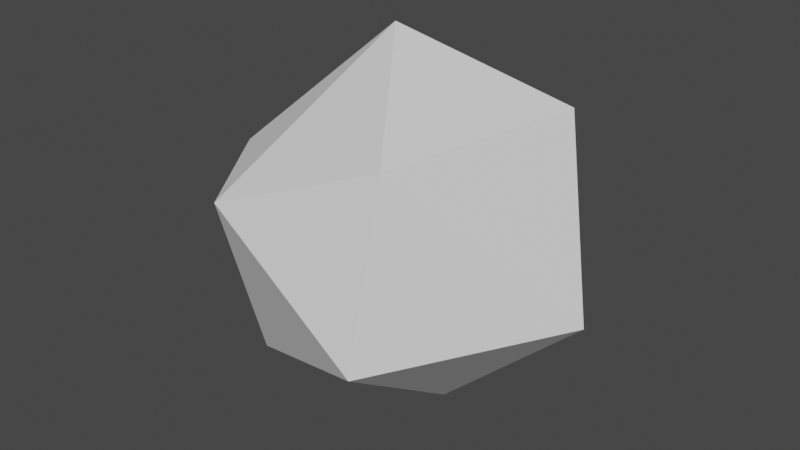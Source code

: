 # Source: iceshard_2.blend  (saved by Blender 2.93.21; exported with 4.5.12 LTS)
import bpy
from mathutils import Matrix  # noqa: F401  (used for matrix-valued properties, if any)

bpy.ops.wm.read_factory_settings(use_empty=True)
scene = bpy.context.scene
scene.name = 'Scene'

# ---- collections
col_collection = bpy.data.collections.new('Collection'); scene.collection.children.link(col_collection)

# ---- world
world_world = bpy.data.worlds.new('World'); scene.world = world_world
world_world.use_nodes = True; world_world.node_tree.nodes.clear()
_N = world_world.node_tree.nodes; _L = world_world.node_tree.links
n0 = _N.new('ShaderNodeOutputWorld'); n0.name = 'World Output'; n0.location = (300, 300)
n1 = _N.new('ShaderNodeBackground'); n1.name = 'Background'; n1.location = (10, 300)
n1.inputs[0].default_value = (0.05088, 0.05088, 0.05088, 1.0)
_L.new(n1.outputs[0], n0.inputs[0])
n0.is_active_output = True
world_world.color = (0.05088, 0.05088, 0.05088)
world_world.use_sun_shadow = False
world_world.sun_shadow_jitter_overblur = 0.0

# ---- meshes
me_icosphere = bpy.data.meshes.new('Icosphere')
me_icosphere.from_pydata([(0.0, 0.0, -1.0), (0.7236, -0.5257, -0.4472), (-0.2764, -0.8506, -0.4472), (-0.8944, 0.0, -0.4472), (-0.2764, 0.8506, -0.4472), (0.7236, 0.5257, -0.4472), (0.2764, -0.8506, 0.4472), (-0.7236, -0.5257, 0.4472), (-0.7236, 0.5257, 0.4472), (0.2764, 0.8506, 0.4472), (0.8944, 0.0, 0.4472), (0.0, 0.0, 1.0), (-0.1625, -0.5, -0.8507), (0.4253, -0.309, -0.8507), (0.2629, -0.809, -0.5257), (0.8506, 0.0, -0.5257), (0.4253, 0.309, -0.8507), (-0.5257, 0.0, -0.8507), (-0.6882, -0.5, -0.5257), (-0.1625, 0.5, -0.8507), (-0.6882, 0.5, -0.5257), (0.2629, 0.809, -0.5257), (0.9511, -0.309, 0.0), (0.9511, 0.309, 0.0), (0.0, -1.0, 0.0), (0.5878, -0.809, 0.0), (-0.9511, -0.309, 0.0), (-0.5878, -0.809, 0.0), (-0.5878, 0.809, 0.0), (-0.9511, 0.309, 0.0), (0.5878, 0.809, 0.0), (0.0, 1.0, 0.0), (0.6882, -0.5, 0.5257), (-0.2629, -0.809, 0.5257), (-0.8506, 0.0, 0.5257), (-0.2629, 0.809, 0.5257), (0.6882, 0.5, 0.5257), (0.1625, -0.5, 0.8507), (0.5257, 0.0, 0.8507), (-0.4253, -0.309, 0.8507), (-0.4253, 0.309, 0.8507), (0.1625, 0.5, 0.8507)], [], [(0, 13, 12), (1, 13, 15), (0, 12, 17), (0, 17, 19), (0, 19, 16), (1, 15, 22), (2, 14, 24), (3, 18, 26), (4, 20, 28), (5, 21, 30), (1, 22, 25), (2, 24, 27), (3, 26, 29), (4, 28, 31), (5, 30, 23), (6, 32, 37), (7, 33, 39), (8, 34, 40), (9, 35, 41), (10, 36, 38), (38, 41, 11), (38, 36, 41), (36, 9, 41), (41, 40, 11), (41, 35, 40), (35, 8, 40), (40, 39, 11), (40, 34, 39), (34, 7, 39), (39, 37, 11), (39, 33, 37), (33, 6, 37), (37, 38, 11), (37, 32, 38), (32, 10, 38), (23, 36, 10), (23, 30, 36), (30, 9, 36), (31, 35, 9), (31, 28, 35), (28, 8, 35), (29, 34, 8), (29, 26, 34), (26, 7, 34), (27, 33, 7), (27, 24, 33), (24, 6, 33), (25, 32, 6), (25, 22, 32), (22, 10, 32), (30, 31, 9), (30, 21, 31), (21, 4, 31), (28, 29, 8), (28, 20, 29), (20, 3, 29), (26, 27, 7), (26, 18, 27), (18, 2, 27), (24, 25, 6), (24, 14, 25), (14, 1, 25), (22, 23, 10), (22, 15, 23), (15, 5, 23), (16, 21, 5), (16, 19, 21), (19, 4, 21), (19, 20, 4), (19, 17, 20), (17, 3, 20), (17, 18, 3), (17, 12, 18), (12, 2, 18), (15, 16, 5), (15, 13, 16), (13, 0, 16), (12, 14, 2), (12, 13, 14), (13, 1, 14)])
_uv = me_icosphere.uv_layers.new(name='UVMap')
_uv.uv.foreach_set('vector', [0.1818, 0.0, 0.2273, 0.07873, 0.1364, 0.07873, 0.2727, 0.1575, 0.3182, 0.07873, 0.3636, 0.1575, 0.9091, 0.0, 0.9545, 0.07873, 0.8636, 0.07873, 0.7273, 0.0, 0.7727, 0.07873, 0.6818, 0.07873, 0.5455, 0.0, 0.5909, 0.07873, 0.5, 0.07873, 0.2727, 0.1575, 0.3636, 0.1575, 0.3182, 0.2362, 0.09091, 0.1575, 0.1818, 0.1575, 0.1364, 0.2362, 0.8182, 0.1575, 0.9091, 0.1575, 0.8636, 0.2362, 0.6364, 0.1575, 0.7273, 0.1575, 0.6818, 0.2362, 0.4545, 0.1575, 0.5455, 0.1575, 0.5, 0.2362, 0.2727, 0.1575, 0.3182, 0.2362, 0.2273, 0.2362, 0.09091, 0.1575, 0.1364, 0.2362, 0.04546, 0.2362, 0.8182, 0.1575, 0.8636, 0.2362, 0.7727, 0.2362, 0.6364, 0.1575, 0.6818, 0.2362, 0.5909, 0.2362, 0.4545, 0.1575, 0.5, 0.2362, 0.4091, 0.2362, 0.1818, 0.3149, 0.2727, 0.3149, 0.2273, 0.3937, 0.0, 0.3149, 0.09091, 0.3149, 0.04546, 0.3937, 0.7273, 0.3149, 0.8182, 0.3149, 0.7727, 0.3937, 0.5455, 0.3149, 0.6364, 0.3149, 0.5909, 0.3937, 0.3636, 0.3149, 0.4545, 0.3149, 0.4091, 0.3937, 0.4091, 0.3937, 0.5, 0.3937, 0.4545, 0.4724, 0.4091, 0.3937, 0.4545, 0.3149, 0.5, 0.3937, 0.4545, 0.3149, 0.5455, 0.3149, 0.5, 0.3937, 0.5909, 0.3937, 0.6818, 0.3937, 0.6364, 0.4724, 0.5909, 0.3937, 0.6364, 0.3149, 0.6818, 0.3937, 0.6364, 0.3149, 0.7273, 0.3149, 0.6818, 0.3937, 0.7727, 0.3937, 0.8636, 0.3937, 0.8182, 0.4724, 0.7727, 0.3937, 0.8182, 0.3149, 0.8636, 0.3937, 0.8182, 0.3149, 0.9091, 0.3149, 0.8636, 0.3937, 0.04546, 0.3937, 0.1364, 0.3937, 0.09091, 0.4724, 0.04546, 0.3937, 0.09091, 0.3149, 0.1364, 0.3937, 0.09091, 0.3149, 0.1818, 0.3149, 0.1364, 0.3937, 0.2273, 0.3937, 0.3182, 0.3937, 0.2727, 0.4724, 0.2273, 0.3937, 0.2727, 0.3149, 0.3182, 0.3937, 0.2727, 0.3149, 0.3636, 0.3149, 0.3182, 0.3937, 0.4091, 0.2362, 0.4545, 0.3149, 0.3636, 0.3149, 0.4091, 0.2362, 0.5, 0.2362, 0.4545, 0.3149, 0.5, 0.2362, 0.5455, 0.3149, 0.4545, 0.3149, 0.5909, 0.2362, 0.6364, 0.3149, 0.5455, 0.3149, 0.5909, 0.2362, 0.6818, 0.2362, 0.6364, 0.3149, 0.6818, 0.2362, 0.7273, 0.3149, 0.6364, 0.3149, 0.7727, 0.2362, 0.8182, 0.3149, 0.7273, 0.3149, 0.7727, 0.2362, 0.8636, 0.2362, 0.8182, 0.3149, 0.8636, 0.2362, 0.9091, 0.3149, 0.8182, 0.3149, 0.04546, 0.2362, 0.09091, 0.3149, 0.0, 0.3149, 0.04546, 0.2362, 0.1364, 0.2362, 0.09091, 0.3149, 0.1364, 0.2362, 0.1818, 0.3149, 0.09091, 0.3149, 0.2273, 0.2362, 0.2727, 0.3149, 0.1818, 0.3149, 0.2273, 0.2362, 0.3182, 0.2362, 0.2727, 0.3149, 0.3182, 0.2362, 0.3636, 0.3149, 0.2727, 0.3149, 0.5, 0.2362, 0.5909, 0.2362, 0.5455, 0.3149, 0.5, 0.2362, 0.5455, 0.1575, 0.5909, 0.2362, 0.5455, 0.1575, 0.6364, 0.1575, 0.5909, 0.2362, 0.6818, 0.2362, 0.7727, 0.2362, 0.7273, 0.3149, 0.6818, 0.2362, 0.7273, 0.1575, 0.7727, 0.2362, 0.7273, 0.1575, 0.8182, 0.1575, 0.7727, 0.2362, 0.8636, 0.2362, 0.9545, 0.2362, 0.9091, 0.3149, 0.8636, 0.2362, 0.9091, 0.1575, 0.9545, 0.2362, 0.9091, 0.1575, 1.0, 0.1575, 0.9545, 0.2362, 0.1364, 0.2362, 0.2273, 0.2362, 0.1818, 0.3149, 0.1364, 0.2362, 0.1818, 0.1575, 0.2273, 0.2362, 0.1818, 0.1575, 0.2727, 0.1575, 0.2273, 0.2362, 0.3182, 0.2362, 0.4091, 0.2362, 0.3636, 0.3149, 0.3182, 0.2362, 0.3636, 0.1575, 0.4091, 0.2362, 0.3636, 0.1575, 0.4545, 0.1575, 0.4091, 0.2362, 0.5, 0.07873, 0.5455, 0.1575, 0.4545, 0.1575, 0.5, 0.07873, 0.5909, 0.07873, 0.5455, 0.1575, 0.5909, 0.07873, 0.6364, 0.1575, 0.5455, 0.1575, 0.6818, 0.07873, 0.7273, 0.1575, 0.6364, 0.1575, 0.6818, 0.07873, 0.7727, 0.07873, 0.7273, 0.1575, 0.7727, 0.07873, 0.8182, 0.1575, 0.7273, 0.1575, 0.8636, 0.07873, 0.9091, 0.1575, 0.8182, 0.1575, 0.8636, 0.07873, 0.9545, 0.07873, 0.9091, 0.1575, 0.9545, 0.07873, 1.0, 0.1575, 0.9091, 0.1575, 0.3636, 0.1575, 0.4091, 0.07873, 0.4545, 0.1575, 0.3636, 0.1575, 0.3182, 0.07873, 0.4091, 0.07873, 0.3182, 0.07873, 0.3636, 0.0, 0.4091, 0.07873, 0.1364, 0.07873, 0.1818, 0.1575, 0.09091, 0.1575, 0.1364, 0.07873, 0.2273, 0.07873, 0.1818, 0.1575, 0.2273, 0.07873, 0.2727, 0.1575, 0.1818, 0.1575])
me_icosphere.use_remesh_fix_poles = True
me_icosphere.use_remesh_preserve_attributes = False
me_icosphere.update()

# ---- objects
ob_icosphere = bpy.data.objects.new('Icosphere', me_icosphere)

# ---- transforms, parenting, visibility, modifiers, constraints
ob_icosphere.location = (0.0, 0.0, 0.0)
_m = ob_icosphere.modifiers.new('Decimate', 'DECIMATE')
_m.ratio = 0.25
_m.iterations = 5

# ---- collection membership
col_collection.objects.link(ob_icosphere)

# ---- scene / render settings (as saved in the file)
scene.frame_start = 1; scene.frame_end = 250; scene.frame_set(1)
scene.render.engine = 'BLENDER_EEVEE_NEXT'
scene.cycles.use_denoising = False
scene.cycles.samples = 128
scene.cycles.sampling_pattern = 'TABULATED_SOBOL'
scene.cycles.use_adaptive_sampling = False
scene.cycles.use_light_tree = False
scene.view_settings.view_transform = 'Filmic'
bpy.context.view_layer.update()

# ---- added for rendering (the .blend has no active camera and no usable light): camera, sun
cam_auto = bpy.data.cameras.new('AutoCamera')
cam_auto.lens = 50.0
cam_auto.sensor_width = 36.0
cam_auto.clip_end = 1000.0
ob_auto_camera = bpy.data.objects.new('AutoCamera', cam_auto)
scene.collection.objects.link(ob_auto_camera)
ob_auto_camera.location = (3.31441, -4.02657, 2.68918)
ob_auto_camera.rotation_euler = (1.09748, -7.21219e-08, 0.694738)
scene.camera = ob_auto_camera
light_auto_sun = bpy.data.lights.new('AutoSun', 'SUN')
light_auto_sun.energy = 3.0
light_auto_sun.angle = 0.0523599
ob_auto_sun = bpy.data.objects.new('AutoSun', light_auto_sun)
scene.collection.objects.link(ob_auto_sun)
ob_auto_sun.rotation_euler = (0.872665, 0.174533, 0.523599)
bpy.context.view_layer.update()
